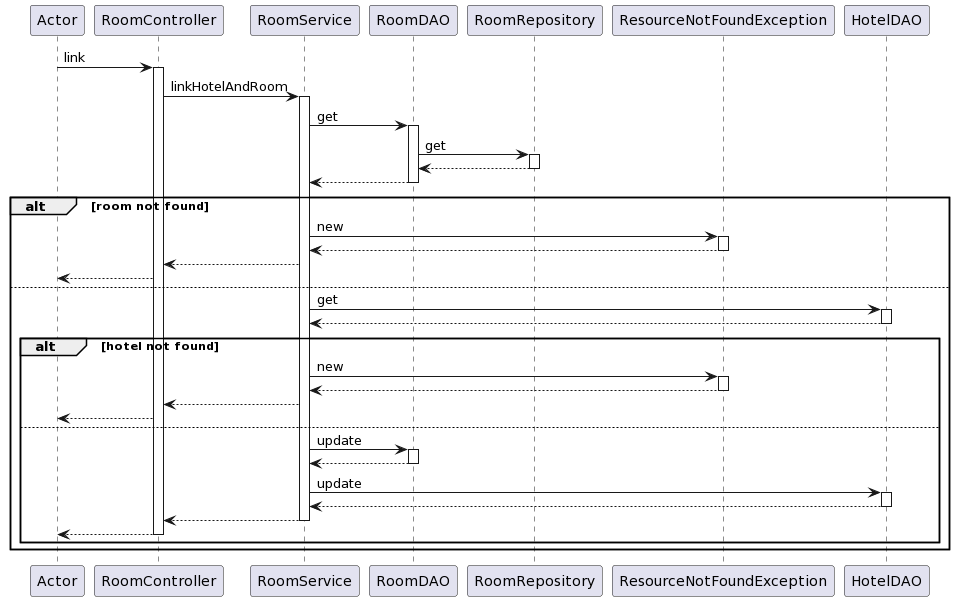

The diagram above was rendered by PlantUML. Its source (embedded in the PNG):
@startuml
participant Actor
Actor -> RoomController : link
activate RoomController
RoomController -> RoomService : linkHotelAndRoom
activate RoomService
RoomService -> RoomDAO : get
activate RoomDAO
RoomDAO -> RoomRepository: get
activate RoomRepository
RoomRepository --> RoomDAO
deactivate RoomRepository
RoomDAO --> RoomService
deactivate RoomDAO

alt room not found

RoomService -> ResourceNotFoundException : new
activate ResourceNotFoundException
ResourceNotFoundException --> RoomService
deactivate ResourceNotFoundException
RoomService --> RoomController
RoomController --> Actor

else 

RoomService -> HotelDAO : get
activate HotelDAO
HotelDAO --> RoomService
deactivate HotelDAO

alt hotel not found

RoomService -> ResourceNotFoundException : new
activate ResourceNotFoundException
ResourceNotFoundException --> RoomService
deactivate ResourceNotFoundException
RoomService --> RoomController
RoomController --> Actor

else 

RoomService -> RoomDAO : update
activate RoomDAO
RoomDAO --> RoomService
deactivate RoomDAO
RoomService -> HotelDAO : update
activate HotelDAO
HotelDAO --> RoomService
deactivate HotelDAO
RoomService --> RoomController
deactivate RoomService
return

end
end
@enduml